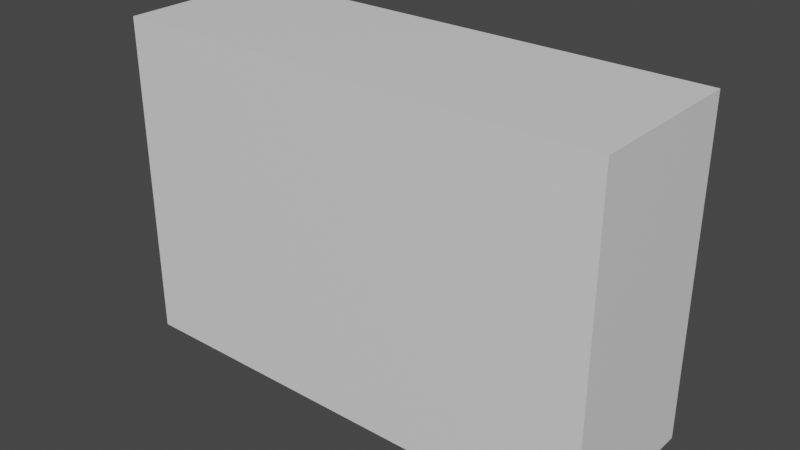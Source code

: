 # Source: LockedDoor.blend  (saved by Blender 3.4.6; exported with 4.5.12 LTS)
import bpy
from mathutils import Matrix  # noqa: F401  (used for matrix-valued properties, if any)

bpy.ops.wm.read_factory_settings(use_empty=True)
scene = bpy.context.scene
scene.name = 'Scene'

# ---- collections
col_collection = bpy.data.collections.new('Collection'); scene.collection.children.link(col_collection)

# ---- materials (node trees are filled in below, after node groups)
mat_material = bpy.data.materials.new('Material')
mat_material.alpha_threshold = 0.0
mat_material.use_transparent_shadow = False
mat_material.roughness = 0.5
mat_material.line_color = (0.0, 0.0, 0.0, 1.0)

# ---- material node trees
mat_material.use_nodes = True; mat_material.node_tree.nodes.clear()
_N = mat_material.node_tree.nodes; _L = mat_material.node_tree.links
n0 = _N.new('ShaderNodeOutputMaterial'); n0.name = 'Material Output'; n0.location = (300, 300)
n1 = _N.new('ShaderNodeBsdfPrincipled'); n1.name = 'Principled BSDF'; n1.location = (10, 300)
n1.distribution = 'GGX'
n1.subsurface_method = 'RANDOM_WALK_SKIN'
n1.inputs[3].default_value = 1.45
n1.inputs[27].default_value = (0.0, 0.0, 0.0, 1.0)
n1.inputs[28].default_value = 1.0
_L.new(n1.outputs[0], n0.inputs[0])
n0.is_active_output = True

# ---- world
world_world = bpy.data.worlds.new('World'); scene.world = world_world
world_world.use_nodes = True; world_world.node_tree.nodes.clear()
_N = world_world.node_tree.nodes; _L = world_world.node_tree.links
n0 = _N.new('ShaderNodeOutputWorld'); n0.name = 'World Output'; n0.location = (300, 300)
n1 = _N.new('ShaderNodeBackground'); n1.name = 'Background'; n1.location = (10, 300)
n1.inputs[0].default_value = (0.05088, 0.05088, 0.05088, 1.0)
_L.new(n1.outputs[0], n0.inputs[0])
n0.is_active_output = True
world_world.color = (0.05088, 0.05088, 0.05088)
world_world.use_sun_shadow = False
world_world.sun_shadow_jitter_overblur = 0.0

# ---- meshes
me_cube = bpy.data.meshes.new('Cube')
me_cube.from_pydata([(1.0, 1.0, 1.0), (1.0, 1.0, -1.0), (1.0, -1.0, 1.0), (1.0, -1.0, -1.0), (-1.0, 1.0, 1.0), (-1.0, 1.0, -1.0), (-1.0, -1.0, 1.0), (-1.0, -1.0, -1.0), (0.5771, 1.0, -1.0), (-0.5771, 1.0, -1.0), (0.5771, -1.0, 1.0), (-0.5771, -1.0, 1.0), (-0.5771, -1.0, -1.0), (0.5771, -1.0, -1.0), (-0.5771, 1.0, 1.0), (0.5771, 1.0, 1.0), (1.0, 1.0, 0.6353), (-1.0, -1.0, 0.6353), (1.0, -1.0, 0.6353), (-1.0, 1.0, 0.6353), (-0.5771, 1.0, 0.6353), (0.5771, 1.0, 0.6353), (0.5771, -1.0, 0.6353), (-0.5771, -1.0, 0.6353)], [], [(14, 4, 6, 11), (23, 11, 6, 17), (17, 6, 4, 19), (8, 1, 3, 13), (16, 0, 2, 18), (21, 15, 0, 16), (19, 4, 14, 20), (20, 14, 15, 21), (5, 9, 12, 7), (9, 8, 13, 12), (18, 2, 10, 22), (22, 10, 11, 23), (0, 15, 10, 2), (15, 14, 11, 10), (13, 22, 23, 12), (3, 18, 22, 13), (9, 20, 21, 8), (5, 19, 20, 9), (8, 21, 16, 1), (1, 16, 18, 3), (7, 17, 19, 5), (12, 23, 17, 7)])
_uv = me_cube.uv_layers.new(name='UVMap')
_uv.uv.foreach_set('vector', [0.7917, 0.5, 0.875, 0.5, 0.875, 0.75, 0.7917, 0.75, 0.5794, 0.9167, 0.625, 0.9167, 0.625, 1.0, 0.5794, 1.0, 0.5794, 0.0, 0.625, 0.0, 0.625, 0.25, 0.5794, 0.25, 0.2917, 0.5, 0.375, 0.5, 0.375, 0.75, 0.2917, 0.75, 0.5794, 0.5, 0.625, 0.5, 0.625, 0.75, 0.5794, 0.75, 0.5794, 0.4167, 0.625, 0.4167, 0.625, 0.5, 0.5794, 0.5, 0.5794, 0.25, 0.625, 0.25, 0.625, 0.3333, 0.5794, 0.3333, 0.5794, 0.3333, 0.625, 0.3333, 0.625, 0.4167, 0.5794, 0.4167, 0.125, 0.5, 0.2083, 0.5, 0.2083, 0.75, 0.125, 0.75, 0.2083, 0.5, 0.2917, 0.5, 0.2917, 0.75, 0.2083, 0.75, 0.5794, 0.75, 0.625, 0.75, 0.625, 0.8333, 0.5794, 0.8333, 0.5794, 0.8333, 0.625, 0.8333, 0.625, 0.9167, 0.5794, 0.9167, 0.625, 0.5, 0.7083, 0.5, 0.7083, 0.75, 0.625, 0.75, 0.7083, 0.5, 0.7917, 0.5, 0.7917, 0.75, 0.7083, 0.75, 0.375, 0.8333, 0.5794, 0.8333, 0.5794, 0.9167, 0.375, 0.9167, 0.375, 0.75, 0.5794, 0.75, 0.5794, 0.8333, 0.375, 0.8333, 0.375, 0.3333, 0.5794, 0.3333, 0.5794, 0.4167, 0.375, 0.4167, 0.375, 0.25, 0.5794, 0.25, 0.5794, 0.3333, 0.375, 0.3333, 0.375, 0.4167, 0.5794, 0.4167, 0.5794, 0.5, 0.375, 0.5, 0.375, 0.5, 0.5794, 0.5, 0.5794, 0.75, 0.375, 0.75, 0.375, 0.0, 0.5794, 0.0, 0.5794, 0.25, 0.375, 0.25, 0.375, 0.9167, 0.5794, 0.9167, 0.5794, 1.0, 0.375, 1.0])
me_cube.materials.append(mat_material)
me_cube.use_mirror_vertex_groups = False
me_cube.update()

# ---- objects
ob_door = bpy.data.objects.new('Door', me_cube)

# ---- transforms, parenting, visibility, modifiers, constraints
ob_door.location = (0.0, 0.0, 0.0)
ob_door.scale = (3.0, 1.0, 2.0)
ob_door.lock_rotations_4d = False
ob_door.empty_display_type = 'ARROWS'
ob_door.lineart.crease_threshold = 0.0

# ---- collection membership
col_collection.objects.link(ob_door)

# ---- scene / render settings (as saved in the file)
scene.frame_start = 1; scene.frame_end = 250; scene.frame_set(1)
scene.render.engine = 'BLENDER_EEVEE_NEXT'
scene.cycles.sampling_pattern = 'TABULATED_SOBOL'
scene.cycles.use_light_tree = False
scene.view_settings.view_transform = 'Filmic'
bpy.context.view_layer.update()

# ---- added for rendering (the .blend has no active camera and no usable light): camera, sun
cam_auto = bpy.data.cameras.new('AutoCamera')
cam_auto.lens = 50.0
cam_auto.sensor_width = 36.0
cam_auto.clip_end = 1000.0
ob_auto_camera = bpy.data.objects.new('AutoCamera', cam_auto)
scene.collection.objects.link(ob_auto_camera)
ob_auto_camera.location = (6.92375, -8.3085, 5.539)
ob_auto_camera.rotation_euler = (1.09748, -7.21219e-08, 0.694738)
scene.camera = ob_auto_camera
light_auto_sun = bpy.data.lights.new('AutoSun', 'SUN')
light_auto_sun.energy = 3.0
light_auto_sun.angle = 0.0523599
ob_auto_sun = bpy.data.objects.new('AutoSun', light_auto_sun)
scene.collection.objects.link(ob_auto_sun)
ob_auto_sun.rotation_euler = (0.872665, 0.174533, 0.523599)
bpy.context.view_layer.update()
